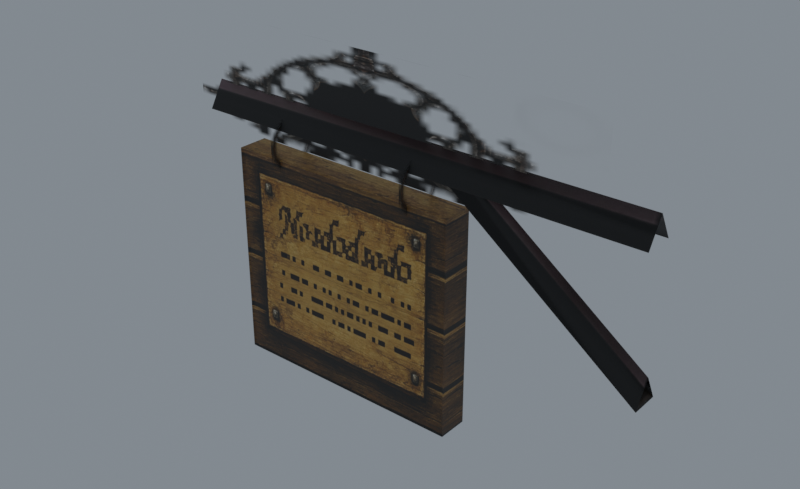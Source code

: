 # Source: reimported.blend  (saved by Blender 5.2.45; exported with 4.5.12 LTS)
import bpy
from mathutils import Matrix  # noqa: F401  (used for matrix-valued properties, if any)

bpy.ops.wm.read_factory_settings(use_empty=True)
scene = bpy.context.scene
scene.name = 'Sign01'

# ---- collections
col_collection = bpy.data.collections.new('Collection'); scene.collection.children.link(col_collection)

# ---- images (referenced by path relative to the original .blend; pixels are not part of the script)
import os
ASSET_DIR = os.environ.get("B2B_ASSET_DIR", "")  # directory of the original .blend (textures are referenced by path, not embedded)
HERE = os.path.dirname(os.path.abspath(__file__))  # packed textures are extracted next to this script under _unpacked/

def load_image(name, relpath, width, height, colorspace="sRGB"):
    """Load a texture the original file referenced (path relative to the .blend, or extracted next to this script)."""
    p = next((c for c in (os.path.join(HERE, relpath), os.path.join(ASSET_DIR, relpath)) if relpath and os.path.exists(c)), "")
    if p:
        img = bpy.data.images.load(p, check_existing=True)
        img.name = name
    else:  # same state as the original file: an image datablock whose file is absent (Cycles renders it pink)
        img = bpy.data.images.new(name, width, height)
        img.source = "FILE"
        img.filepath = "//" + (relpath or name)
    img.colorspace_settings.name = colorspace
    return img
img_notice_jpg = load_image('notice.jpg', '_unpacked/notice.02b5307b.jpg', 512, 512, 'sRGB')
img_signboard_tga = load_image('signboard.tga', '_unpacked/signboard.71d2728c.tga', 512, 256, 'sRGB')
img_doorknob_tga = load_image('doorknob.tga', '_unpacked/doorknob.174e0e21.tga', 128, 128, 'sRGB')

# ---- materials (node trees are filled in below, after node groups)
mat_notice_jpg = bpy.data.materials.new('notice.jpg')
mat_notice_jpg.diffuse_color = (0.9769, 0.9794, 0.5755, 1.0)
mat_signboard_tga = bpy.data.materials.new('signboard.tga')
mat_signboard_tga.diffuse_color = (0.7492, 0.9518, 0.6938, 1.0)
mat_doorknob_tga = bpy.data.materials.new('doorknob.tga')
mat_doorknob_tga.diffuse_color = (0.8274, 0.8146, 0.5176, 1.0)

# ---- material node trees
mat_notice_jpg.use_nodes = True; mat_notice_jpg.node_tree.nodes.clear()
_N = mat_notice_jpg.node_tree.nodes; _L = mat_notice_jpg.node_tree.links
n0 = _N.new('ShaderNodeBsdfPrincipled'); n0.name = 'Principled BSDF'; n0.location = (-200, 100)
n0.inputs[10].default_value = 0.005
n1 = _N.new('ShaderNodeOutputMaterial'); n1.name = 'Material Output'; n1.location = (200, 100)
n2 = _N.new('ShaderNodeTexImage'); n2.name = 'Image Texture'; n2.location = (-600, 100)
n2.image = img_notice_jpg
_L.new(n0.outputs[0], n1.inputs[0])
_L.new(n2.outputs[0], n0.inputs[0])
n1.is_active_output = True
mat_signboard_tga.use_nodes = True; mat_signboard_tga.node_tree.nodes.clear()
_N = mat_signboard_tga.node_tree.nodes; _L = mat_signboard_tga.node_tree.links
n0 = _N.new('ShaderNodeBsdfPrincipled'); n0.name = 'Principled BSDF'; n0.location = (-200, 100)
n0.inputs[10].default_value = 0.005
n1 = _N.new('ShaderNodeOutputMaterial'); n1.name = 'Material Output'; n1.location = (200, 100)
n2 = _N.new('ShaderNodeTexImage'); n2.name = 'Image Texture'; n2.location = (-600, 100)
n2.image = img_signboard_tga
_L.new(n0.outputs[0], n1.inputs[0])
_L.new(n2.outputs[0], n0.inputs[0])
_L.new(n2.outputs[1], n0.inputs[4])
n1.is_active_output = True
mat_doorknob_tga.use_nodes = True; mat_doorknob_tga.node_tree.nodes.clear()
_N = mat_doorknob_tga.node_tree.nodes; _L = mat_doorknob_tga.node_tree.links
n0 = _N.new('ShaderNodeBsdfPrincipled'); n0.name = 'Principled BSDF'; n0.location = (-200, 100)
n0.inputs[10].default_value = 0.005
n1 = _N.new('ShaderNodeOutputMaterial'); n1.name = 'Material Output'; n1.location = (200, 100)
n2 = _N.new('ShaderNodeTexImage'); n2.name = 'Image Texture'; n2.location = (-600, 100)
n2.image = img_doorknob_tga
_L.new(n0.outputs[0], n1.inputs[0])
_L.new(n2.outputs[0], n0.inputs[0])
_L.new(n2.outputs[1], n0.inputs[4])
n1.is_active_output = True

# ---- world
world_world = bpy.data.worlds.new('World'); scene.world = world_world
world_world.use_nodes = True; world_world.node_tree.nodes.clear()
_N = world_world.node_tree.nodes; _L = world_world.node_tree.links
n0 = _N.new('ShaderNodeOutputWorld'); n0.name = 'World Output'; n0.location = (200, 100)
n1 = _N.new('ShaderNodeBackground'); n1.name = 'Background'; n1.location = (-200, 100)
n1.inputs[0].default_value = (0.32, 0.36, 0.4, 1.0)
n1.inputs[1].default_value = 0.7
_L.new(n1.outputs[0], n0.inputs[0])
n0.is_active_output = True
world_world.color = (0.05088, 0.05088, 0.05088)
world_world.sun_shadow_jitter_overblur = 0.0

# ---- meshes
me_sign01 = bpy.data.meshes.new('Sign01')
me_sign01.from_pydata([(-0.1274, 1.691, 66.26), (-112.3, 5.321, 59.97), (-112.3, 1.691, 66.26), (-0.1274, 5.321, 59.97), (-0.1274, -1.941, 59.97), (-112.3, -1.941, 59.97), (0.9242, 1.691, 32.77), (-43.84, 5.053, 59.94), (-35.82, 1.691, 59.86), (0.8, 5.053, 26.65), (-43.84, -1.672, 59.94), (0.8, -1.672, 26.65), (-102.9, 5.141, 0.051), (-102.9, 5.141, 52.91), (-102.4, 4.891, 52.51), (-102.4, 4.891, 0.4508), (-43.7, 5.141, 52.91), (-44.15, 4.891, 52.51), (-43.7, 5.141, 0.051), (-44.15, 4.891, 0.4508), (-102.9, -2.278, 0.051), (-43.7, -2.278, 0.051), (-44.15, -2.028, 0.4508), (-102.4, -2.028, 0.4508), (-43.7, -2.278, 52.91), (-44.15, -2.028, 52.51), (-102.9, -2.278, 52.91), (-102.4, -2.028, 52.51), (-118.9, 1.495, 55.2), (-11.05, 1.495, 55.2), (-11.05, 1.495, 81.77), (-118.9, 1.495, 81.77), (-90.41, 7.931, 49.76), (-90.41, -4.635, 49.76), (-90.41, -4.635, 62.33), (-90.41, 7.931, 62.33), (-54.09, 7.931, 49.76), (-54.09, -4.635, 49.76), (-54.09, -4.635, 62.33), (-54.09, 7.931, 62.33)], [], [(0, 1, 2), (0, 3, 1), (4, 2, 5), (4, 0, 2), (2, 1, 5), (6, 7, 8), (6, 9, 7), (9, 10, 7), (9, 11, 10), (11, 8, 10), (11, 6, 8), (8, 7, 10), (12, 13, 14), (14, 15, 12), (13, 16, 17), (17, 14, 13), (16, 18, 19), (19, 17, 16), (18, 12, 15), (15, 19, 18), (15, 14, 17), (17, 19, 15), (20, 21, 22), (22, 23, 20), (21, 24, 25), (25, 22, 21), (24, 26, 27), (27, 25, 24), (26, 20, 23), (23, 27, 26), (23, 22, 25), (25, 27, 23), (12, 18, 21), (21, 20, 12), (18, 16, 24), (24, 21, 18), (16, 13, 26), (26, 24, 16), (13, 12, 20), (20, 26, 13), (28, 29, 30), (30, 31, 28), (32, 33, 34), (34, 35, 32), (36, 37, 38), (38, 39, 36)])
me_sign01.polygons.foreach_set('use_smooth', [True] * 46)
me_sign01.polygons.foreach_set('material_index', [0, 0, 0, 0, 0, 0, 0, 0, 0, 0, 0, 0, 0, 0, 0, 0, 0, 0, 0, 0, 0, 0, 0, 0, 0, 0, 0, 0, 0, 0, 0, 0, 0, 0, 0, 0, 0, 0, 0, 0, 1, 1, 2, 2, 2, 2])
_k = set([(0, 1), (1, 2), (2, 5), (7, 8), (7, 10), (8, 10), (12, 13), (12, 15), (12, 18), (12, 20), (13, 14), (13, 16), (13, 26), (14, 15), (14, 17), (15, 19), (16, 17), (16, 18), (16, 24), (17, 19), (18, 19), (18, 21), (20, 21), (20, 23), (20, 26), (21, 22), (21, 24), (22, 23), (22, 25), (23, 27), (24, 25), (24, 26), (25, 27), (26, 27)])
me_sign01.attributes.new('sharp_edge', 'BOOLEAN', 'EDGE').data.foreach_set('value', [ (min(e.vertices), max(e.vertices)) in _k for e in me_sign01.edges])
_uv = me_sign01.uv_layers.new(name='Float2')
_uv.uv.foreach_set('vector', [0.0024, 0.3144, 0.0446, 0.0041, 0.0024, 0.0041, 0.0024, 0.3144, 0.0446, 0.3144, 0.0446, 0.0041, 0.0446, 0.3144, 0.0024, 0.0041, 0.0446, 0.0041, 0.0446, 0.3144, 0.0024, 0.3144, 0.0024, 0.0041, 0.0024, 0.0041, 0.0446, 0.0041, 0.0446, 0.0041, 0.0034, 0.3144, 0.0446, 0.0041, 0.0036, 0.0042, 0.0034, 0.3144, 0.0449, 0.3142, 0.0446, 0.0041, 0.0449, 0.3142, 0.0446, 0.0041, 0.0446, 0.0041, 0.0449, 0.3142, 0.0449, 0.3142, 0.0446, 0.0041, 0.0449, 0.3142, 0.0036, 0.0042, 0.0446, 0.0041, 0.0449, 0.3142, 0.0034, 0.3144, 0.0036, 0.0042, 0.0036, 0.0042, 0.0446, 0.0041, 0.0446, 0.0041, 0.9995, 0.3193, 0.9995, 1.004, 0.9919, 0.9991, 0.9919, 0.9991, 0.9919, 0.3245, 0.9995, 0.3193, 0.9995, 1.004, 0.0005, 0.9995, 0.008047, 0.9944, 0.008047, 0.9944, 0.9919, 0.9991, 0.9995, 1.004, 0.0005, 0.9995, -0.0015, 0.3218, 0.006078, 0.3269, 0.006078, 0.3269, 0.008047, 0.9944, 0.0005, 0.9995, -0.0015, 0.3218, 0.9995, 0.3193, 0.9919, 0.3245, 0.9919, 0.3245, 0.006078, 0.3269, -0.0015, 0.3218, 0.9919, 0.3245, 0.9919, 0.9991, 0.008047, 0.9944, 0.008047, 0.9944, 0.006078, 0.3269, 0.9919, 0.3245, 0.0005, 0.3218, 0.9995, 0.3218, 0.9919, 0.3269, 0.9919, 0.3269, 0.008055, 0.3269, 0.0005, 0.3218, 0.9995, 0.3218, 0.9995, 0.9995, 0.9919, 0.9944, 0.9919, 0.9944, 0.9919, 0.3269, 0.9995, 0.3218, 0.9995, 0.9995, 0.0005, 0.9995, 0.008055, 0.9944, 0.008055, 0.9944, 0.9919, 0.9944, 0.9995, 0.9995, 0.0005, 0.9995, 0.0005, 0.3218, 0.008055, 0.3269, 0.008055, 0.3269, 0.008055, 0.9944, 0.0005, 0.9995, 0.008055, 0.3269, 0.9919, 0.3269, 0.9919, 0.9944, 0.9919, 0.9944, 0.008055, 0.9944, 0.008055, 0.3269, 0.2196, 0.3856, 0.9187, 0.4018, 0.9156, 0.3488, 0.9156, 0.3488, 0.2234, 0.3411, 0.2196, 0.3856, 0.9463, 0.3233, 0.9463, 0.9971, 0.9985, 0.9973, 0.9985, 0.9973, 0.9975, 0.3223, 0.9463, 0.3233, 0.8328, 0.5067, 0.2294, 0.5062, 0.2303, 0.4364, 0.2303, 0.4364, 0.8298, 0.4441, 0.8328, 0.5067, 0.071, 0.9905, 0.0719, 0.324, 0.0049, 0.3254, 0.0049, 0.3254, 0.0049, 0.9919, 0.071, 0.9905, 0.0005, 0.0005, 0.9995, 0.0005, 0.9995, 0.9995, 0.9995, 0.9995, 0.0005, 0.9995, 0.0005, 0.0005, 0.0005, 0.9995, 0.0005, 0.0005, 0.9995, 0.0005, 0.9995, 0.0005, 0.9995, 0.9995, 0.0005, 0.9995, 0.0005, 0.9995, 0.0005, 0.0005, 0.9995, 0.0005, 0.9995, 0.0005, 0.9995, 0.9995, 0.0005, 0.9995])
me_sign01.materials.append(mat_notice_jpg)
me_sign01.materials.append(mat_signboard_tga)
me_sign01.materials.append(mat_doorknob_tga)
me_sign01.update()
me_sign01.normals_split_custom_set([tuple(v) for v in zip(*[iter([5.739e-06, 0.5002, 0.8659, 0.0, 0.866, 0.5, 0.0, -0.5, 0.866, 1.784e-05, 0.5, 0.866, 0.0, 0.866, 0.5, 0.0, 0.866, 0.5, 0.0, -0.866, 0.5, 0.0, -0.5, 0.866, 0.0, -0.866, 0.5, 0.0, -0.866, 0.5, 5.739e-06, 0.5002, 0.8659, 0.0, -0.5, 0.866, -1.0, 0.0, 0.0, -1.0, 0.0, 0.0, -1.0, 0.0, 0.0, 0.5368, 0.431, 0.7253, 0.04993, 0.9963, 0.06994, 0.5356, -0.4354, 0.7236, 0.5368, 0.431, 0.7253, -0.5181, 0.4989, -0.6947, 0.04993, 0.9963, 0.06994, -0.5181, 0.4989, -0.6947, -0.5186, -0.4976, -0.6953, 0.04993, 0.9963, 0.06994, -0.5181, 0.4989, -0.6947, 0.04841, -0.9965, 0.06792, -0.5186, -0.4976, -0.6953, 0.04841, -0.9965, 0.06792, 0.5356, -0.4354, 0.7236, -0.5186, -0.4976, -0.6953, 0.04841, -0.9965, 0.06792, 0.5368, 0.431, 0.7253, 0.5356, -0.4354, 0.7236, 0.01022, 0.0, 0.9999, 0.01022, 0.0, 0.9999, 0.01022, 0.0, 0.9999, 0.4878, 0.873, 0.0, 0.4878, 0.873, 0.0, 0.4878, 0.873, 0.0, 0.4878, 0.873, 0.0, 0.4878, 0.873, 0.0, 0.4878, 0.873, 0.0, 0.0, 0.8479, -0.5302, 0.0, 0.8479, -0.5302, 0.0, 0.8479, -0.5302, 0.0, 0.8479, -0.5302, 0.0, 0.8479, -0.5302, 0.0, 0.8479, -0.5302, -0.4878, 0.873, 0.0, -0.4878, 0.873, 0.0, -0.4878, 0.873, 0.0, -0.4878, 0.873, 0.0, -0.4878, 0.873, 0.0, -0.4878, 0.873, 0.0, 0.0, 0.8479, 0.5302, 0.0, 0.8479, 0.5302, 0.0, 0.8479, 0.5302, 0.0, 0.8479, 0.5302, 0.0, 0.8479, 0.5302, 0.0, 0.8479, 0.5302, 0.0, 1.0, 0.0, 0.0, 1.0, 0.0, 0.0, 1.0, 0.0, 0.0, 1.0, 0.0, 0.0, 1.0, 0.0, 0.0, 1.0, 0.0, 0.0, -0.8479, 0.5302, 0.0, -0.8479, 0.5302, 0.0, -0.8479, 0.5302, 0.0, -0.8479, 0.5302, 0.0, -0.8479, 0.5302, 0.0, -0.8479, 0.5302, -0.4878, -0.873, 0.0, -0.4878, -0.873, 0.0, -0.4878, -0.873, 0.0, -0.4878, -0.873, 0.0, -0.4878, -0.873, 0.0, -0.4878, -0.873, 0.0, 0.0, -0.8479, -0.5302, 0.0, -0.8479, -0.5302, 0.0, -0.8479, -0.5302, 0.0, -0.8479, -0.5302, 0.0, -0.8479, -0.5302, 0.0, -0.8479, -0.5302, 0.4878, -0.873, 0.0, 0.4878, -0.873, 0.0, 0.4878, -0.873, 0.0, 0.4878, -0.873, 0.0, 0.4878, -0.873, 0.0, 0.4878, -0.873, 0.0, 0.0, -1.0, 0.0, 0.0, -1.0, 0.0, 0.0, -1.0, 0.0, 0.0, -1.0, 0.0, 0.0, -1.0, 0.0, 0.0, -1.0, 0.0, 0.0, 0.0, -1.0, 0.0, 0.0, -1.0, 0.0, 0.0, -1.0, 0.0, 0.0, -1.0, 0.0, 0.0, -1.0, 0.0, 0.0, -1.0, 1.0, 0.0, 0.0, 1.0, 0.0, 0.0, 1.0, 0.0, 0.0, 1.0, 0.0, 0.0, 1.0, 0.0, 0.0, 1.0, 0.0, 0.0, 0.0, 0.0, 1.0, 0.0, 0.0, 1.0, 0.0, 0.0, 1.0, 0.0, 0.0, 1.0, 0.0, 0.0, 1.0, 0.0, 0.0, 1.0, -1.0, 0.0, 0.0, -1.0, 0.0, 0.0, -1.0, 0.0, 0.0, -1.0, 0.0, 0.0, -1.0, 0.0, 0.0, -1.0, 0.0, 0.0, 0.0, -1.0, 0.0, 0.0, -1.0, 0.0, 0.0, -1.0, 0.0, 0.0, -1.0, 0.0, 0.0, -1.0, 0.0, 0.0, -1.0, 0.0, -1.0, 0.0, 0.0, -1.0, 0.0, 0.0, -1.0, 0.0, 0.0, -1.0, 0.0, 0.0, -1.0, 0.0, 0.0, -1.0, 0.0, 0.0, -1.0, 0.0, 0.0, -1.0, 0.0, 0.0, -1.0, 0.0, 0.0, -1.0, 0.0, 0.0, -1.0, 0.0, 0.0, -1.0, 0.0, 0.0])] * 3)])
arm_sign01_skeleton = bpy.data.armatures.new('Sign01_skeleton')  # bones are not reproduced

# ---- objects
ob_sign01_skeleton = bpy.data.objects.new('Sign01_skeleton', arm_sign01_skeleton)
ob_sign01 = bpy.data.objects.new('Sign01', me_sign01)

# ---- transforms, parenting, visibility, modifiers, constraints
ob_sign01_skeleton.location = (0.0, 0.0, 0.0)
ob_sign01_skeleton.show_in_front = True
ob_sign01.parent = ob_sign01_skeleton
ob_sign01.location = (0.0, 0.0, 0.0)
_vg = ob_sign01.vertex_groups.new(name='Bone01')
_vg.add([0, 1, 2, 3, 4, 5, 6, 7, 8, 9, 10, 11, 28, 29, 30, 31], 1.0, 'REPLACE')
_vg = ob_sign01.vertex_groups.new(name='Bone02')
_vg.add([12, 13, 14, 15, 16, 17, 18, 19, 20, 21, 22, 23, 24, 25, 26, 27, 32, 33, 34, 35, 36, 37, 38, 39], 1.0, 'REPLACE')
_vg = ob_sign01.vertex_groups.new(name='Bone03')
_vg = ob_sign01.vertex_groups.new(name='Cylinder01')
_m = ob_sign01.modifiers.new('Armature', 'ARMATURE')
_m.object = ob_sign01_skeleton

# ---- collection membership
scene.collection.objects.link(ob_sign01_skeleton)
scene.collection.objects.link(ob_sign01)

# ---- scene / render settings (as saved in the file)
scene.frame_start = 0; scene.frame_end = 20; scene.frame_set(0)
scene.render.engine = 'CYCLES'
scene.render.resolution_x = 900
scene.render.resolution_y = 550
scene.render.film_transparent = True
scene.render.bake_bias = 0.0
scene.render.bake_samples = 0
scene.render.compositor_device = 'GPU'
scene.cycles.samples = 24
scene.eevee.use_volume_custom_range = False
scene.eevee.fast_gi_thickness_near = 0.1
scene.eevee.fast_gi_thickness_far = 0.0
scene.eevee.ray_tracing_options.screen_trace_thickness = 0.1
scene.view_settings.view_transform = 'Standard'
bpy.context.view_layer.update()

# ---- added for rendering (the .blend has no active camera): camera
cam_auto = bpy.data.cameras.new('AutoCamera')
cam_auto.lens = 50.0
cam_auto.sensor_width = 36.0
cam_auto.clip_end = 2363.61
ob_auto_camera = bpy.data.objects.new('AutoCamera', cam_auto)
scene.collection.objects.link(ob_auto_camera)
ob_auto_camera.location = (75.7024, -159.967, 148.655)
ob_auto_camera.rotation_euler = (1.09748, -7.21219e-08, 0.694738)
scene.camera = ob_auto_camera
bpy.context.view_layer.update()
